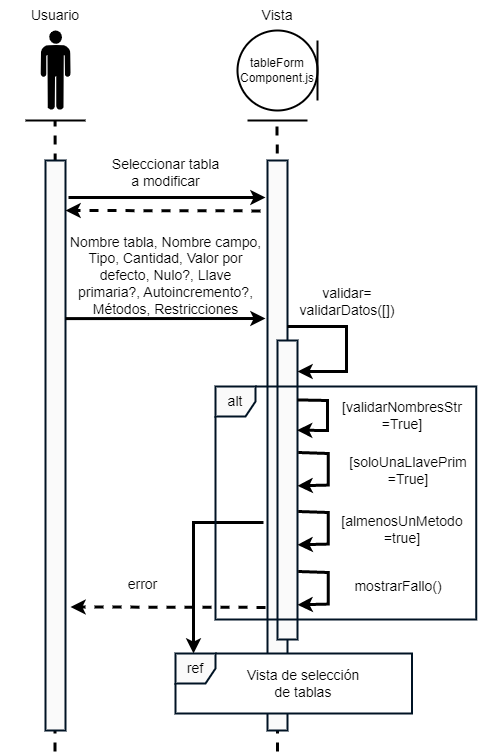

The diagram above was exported from draw.io. Its source (the exported page's mxGraphModel, read from the mxfile embedded in the PNG):
<mxGraphModel dx="1434" dy="800" grid="1" gridSize="10" guides="1" tooltips="1" connect="1" arrows="1" fold="1" page="1" pageScale="1" pageWidth="1700" pageHeight="1100" math="0" shadow="0">
  <root>
    <mxCell id="0" />
    <mxCell id="1" parent="0" />
    <mxCell id="SxFjGL8LFb4oVAsV2Bjs-46" value="" style="endArrow=none;dashed=1;html=1;rounded=0;strokeWidth=3;jumpSize=5;startSize=5;fontSize=9;startArrow=none;" parent="1" edge="1">
      <mxGeometry width="50" height="50" relative="1" as="geometry">
        <mxPoint x="99.59692307692308" y="761" as="sourcePoint" />
        <mxPoint x="99.5" y="710" as="targetPoint" />
      </mxGeometry>
    </mxCell>
    <mxCell id="SxFjGL8LFb4oVAsV2Bjs-45" value="" style="endArrow=none;dashed=1;html=1;rounded=0;strokeWidth=3;jumpSize=5;startSize=5;fontSize=9;startArrow=none;" parent="1" edge="1">
      <mxGeometry width="50" height="50" relative="1" as="geometry">
        <mxPoint x="322.0969230769231" y="761" as="sourcePoint" />
        <mxPoint x="322" y="710" as="targetPoint" />
      </mxGeometry>
    </mxCell>
    <mxCell id="wHpanWCj--JYVQprmUwv-4" value="" style="endArrow=none;dashed=1;html=1;rounded=0;strokeWidth=3;jumpSize=5;startSize=5;fontSize=9;startArrow=none;" parent="1" edge="1">
      <mxGeometry width="50" height="50" relative="1" as="geometry">
        <mxPoint x="99.69200000000001" y="190" as="sourcePoint" />
        <mxPoint x="99.57999999999993" y="130" as="targetPoint" />
      </mxGeometry>
    </mxCell>
    <mxCell id="wHpanWCj--JYVQprmUwv-9" value="" style="endArrow=none;dashed=1;html=1;rounded=0;strokeWidth=3;jumpSize=5;startSize=5;fontSize=9;startArrow=none;" parent="1" edge="1">
      <mxGeometry width="50" height="50" relative="1" as="geometry">
        <mxPoint x="321.676923076923" y="181" as="sourcePoint" />
        <mxPoint x="321.5799999999999" y="130" as="targetPoint" />
      </mxGeometry>
    </mxCell>
    <mxCell id="SxFjGL8LFb4oVAsV2Bjs-27" value="" style="rounded=0;whiteSpace=wrap;html=1;fontSize=9;strokeColor=#001324;strokeWidth=2;fillColor=#FAFAFA;" parent="1" vertex="1">
      <mxGeometry x="90" y="170" width="20" height="570" as="geometry" />
    </mxCell>
    <mxCell id="SxFjGL8LFb4oVAsV2Bjs-42" style="edgeStyle=orthogonalEdgeStyle;rounded=0;orthogonalLoop=1;jettySize=auto;html=1;strokeWidth=3;" parent="1" edge="1">
      <mxGeometry relative="1" as="geometry">
        <mxPoint x="238" y="663" as="targetPoint" />
        <mxPoint x="308" y="532" as="sourcePoint" />
        <Array as="points">
          <mxPoint x="237.7" y="532" />
        </Array>
      </mxGeometry>
    </mxCell>
    <mxCell id="SxFjGL8LFb4oVAsV2Bjs-28" value="" style="rounded=0;whiteSpace=wrap;html=1;fontSize=9;strokeColor=#001324;strokeWidth=2;fillColor=#FAFAFA;" parent="1" vertex="1">
      <mxGeometry x="312" y="170" width="20" height="570" as="geometry" />
    </mxCell>
    <mxCell id="wHpanWCj--JYVQprmUwv-1" value="" style="verticalLabelPosition=bottom;sketch=0;html=1;fillColor=#000000;verticalAlign=top;align=center;pointerEvents=1;shape=mxgraph.cisco_safe.design.actor_2;" parent="1" vertex="1">
      <mxGeometry x="85" y="40" width="30" height="80" as="geometry" />
    </mxCell>
    <mxCell id="wHpanWCj--JYVQprmUwv-2" value="Usuario" style="text;html=1;strokeColor=none;fillColor=none;align=center;verticalAlign=middle;whiteSpace=wrap;rounded=0;fontSize=14;" parent="1" vertex="1">
      <mxGeometry x="45" y="10" width="110" height="30" as="geometry" />
    </mxCell>
    <mxCell id="wHpanWCj--JYVQprmUwv-3" value="" style="endArrow=none;html=1;rounded=0;strokeWidth=2;" parent="1" edge="1">
      <mxGeometry width="50" height="50" relative="1" as="geometry">
        <mxPoint x="70" y="130" as="sourcePoint" />
        <mxPoint x="130" y="130" as="targetPoint" />
      </mxGeometry>
    </mxCell>
    <mxCell id="wHpanWCj--JYVQprmUwv-7" value="tableForm&lt;br&gt;Component.js" style="ellipse;shape=umlEntity;whiteSpace=wrap;html=1;direction=north;container=0;strokeWidth=2;" parent="1" vertex="1">
      <mxGeometry x="282" y="40" width="80" height="80" as="geometry" />
    </mxCell>
    <mxCell id="wHpanWCj--JYVQprmUwv-8" value="" style="endArrow=none;html=1;rounded=0;strokeWidth=2;" parent="1" edge="1">
      <mxGeometry width="50" height="50" relative="1" as="geometry">
        <mxPoint x="292" y="130" as="sourcePoint" />
        <mxPoint x="352" y="130" as="targetPoint" />
      </mxGeometry>
    </mxCell>
    <mxCell id="wHpanWCj--JYVQprmUwv-10" value="Vista" style="text;html=1;strokeColor=none;fillColor=none;align=center;verticalAlign=middle;whiteSpace=wrap;rounded=0;fontSize=14;" parent="1" vertex="1">
      <mxGeometry x="292" y="10" width="60" height="30" as="geometry" />
    </mxCell>
    <mxCell id="SxFjGL8LFb4oVAsV2Bjs-1" value="" style="endArrow=classic;html=1;rounded=0;fontSize=14;startSize=5;strokeWidth=3;jumpSize=5;" parent="1" edge="1">
      <mxGeometry width="50" height="50" relative="1" as="geometry">
        <mxPoint x="113" y="207" as="sourcePoint" />
        <mxPoint x="310" y="207" as="targetPoint" />
      </mxGeometry>
    </mxCell>
    <mxCell id="SxFjGL8LFb4oVAsV2Bjs-2" value="Nombre tabla, Nombre campo, Tipo, Cantidad, Valor por defecto, Nulo?, Llave primaria?, Autoincremento?, Métodos, Restricciones" style="text;html=1;strokeColor=none;fillColor=none;align=center;verticalAlign=middle;whiteSpace=wrap;rounded=0;fontSize=14;" parent="1" vertex="1">
      <mxGeometry x="113" y="237" width="195" height="95" as="geometry" />
    </mxCell>
    <mxCell id="SxFjGL8LFb4oVAsV2Bjs-15" value="" style="endArrow=classic;html=1;rounded=0;fontSize=14;startSize=5;strokeWidth=3;jumpSize=5;" parent="1" edge="1">
      <mxGeometry width="50" height="50" relative="1" as="geometry">
        <mxPoint x="110" y="328.0999999999999" as="sourcePoint" />
        <mxPoint x="310" y="328" as="targetPoint" />
      </mxGeometry>
    </mxCell>
    <mxCell id="SxFjGL8LFb4oVAsV2Bjs-17" value="" style="rounded=0;whiteSpace=wrap;html=1;fontSize=9;strokeColor=#001324;strokeWidth=2;fillColor=#FAFAFA;" parent="1" vertex="1">
      <mxGeometry x="322" y="350" width="20" height="299" as="geometry" />
    </mxCell>
    <mxCell id="SxFjGL8LFb4oVAsV2Bjs-18" value="" style="endArrow=classic;html=1;rounded=0;fontSize=14;startSize=5;strokeWidth=3;jumpSize=5;" parent="1" edge="1">
      <mxGeometry width="50" height="50" relative="1" as="geometry">
        <mxPoint x="332" y="336" as="sourcePoint" />
        <mxPoint x="342" y="381" as="targetPoint" />
        <Array as="points">
          <mxPoint x="391" y="336" />
          <mxPoint x="391" y="381" />
        </Array>
      </mxGeometry>
    </mxCell>
    <mxCell id="SxFjGL8LFb4oVAsV2Bjs-19" value="" style="endArrow=classic;html=1;rounded=0;fontSize=14;startSize=5;strokeWidth=3;jumpSize=5;strokeColor=default;dashed=1;" parent="1" edge="1">
      <mxGeometry width="50" height="50" relative="1" as="geometry">
        <mxPoint x="310" y="616.9" as="sourcePoint" />
        <mxPoint x="115" y="616.5" as="targetPoint" />
      </mxGeometry>
    </mxCell>
    <mxCell id="SxFjGL8LFb4oVAsV2Bjs-20" value="validar=&lt;br&gt;validarDatos([])" style="text;html=1;strokeColor=none;fillColor=none;align=center;verticalAlign=middle;whiteSpace=wrap;rounded=0;fontSize=14;" parent="1" vertex="1">
      <mxGeometry x="332" y="291" width="120" height="40" as="geometry" />
    </mxCell>
    <mxCell id="SxFjGL8LFb4oVAsV2Bjs-21" value="error" style="text;html=1;strokeColor=none;fillColor=none;align=center;verticalAlign=middle;whiteSpace=wrap;rounded=0;fontSize=14;" parent="1" vertex="1">
      <mxGeometry x="155" y="584" width="65" height="20" as="geometry" />
    </mxCell>
    <mxCell id="SxFjGL8LFb4oVAsV2Bjs-22" value="" style="endArrow=classic;html=1;rounded=0;fontSize=14;startSize=5;strokeWidth=3;jumpSize=5;exitX=1.069;exitY=0.185;exitDx=0;exitDy=0;exitPerimeter=0;entryX=0.977;entryY=0.516;entryDx=0;entryDy=0;entryPerimeter=0;" parent="1" edge="1">
      <mxGeometry width="50" height="50" relative="1" as="geometry">
        <mxPoint x="342" y="409.4200000000001" as="sourcePoint" />
        <mxPoint x="341.53999999999996" y="439.72" as="targetPoint" />
        <Array as="points">
          <mxPoint x="372" y="410" />
          <mxPoint x="372" y="440" />
        </Array>
      </mxGeometry>
    </mxCell>
    <mxCell id="SxFjGL8LFb4oVAsV2Bjs-23" value="[validarNombresStr&lt;br&gt;=True]" style="text;html=1;strokeColor=none;fillColor=none;align=center;verticalAlign=middle;whiteSpace=wrap;rounded=0;fontSize=14;" parent="1" vertex="1">
      <mxGeometry x="382" y="409" width="130" height="32" as="geometry" />
    </mxCell>
    <mxCell id="SxFjGL8LFb4oVAsV2Bjs-26" value="alt" style="shape=umlFrame;whiteSpace=wrap;html=1;fontSize=14;strokeColor=#001324;strokeWidth=2;fillColor=#FAFAFA;width=40;height=30;" parent="1" vertex="1">
      <mxGeometry x="260" y="396" width="260.8" height="233" as="geometry" />
    </mxCell>
    <mxCell id="SxFjGL8LFb4oVAsV2Bjs-29" value="Seleccionar tabla a modificar" style="text;html=1;strokeColor=none;fillColor=none;align=center;verticalAlign=middle;whiteSpace=wrap;rounded=0;fontSize=14;" parent="1" vertex="1">
      <mxGeometry x="154" y="157" width="113" height="50" as="geometry" />
    </mxCell>
    <mxCell id="SxFjGL8LFb4oVAsV2Bjs-33" value="" style="endArrow=classic;html=1;rounded=0;fontSize=14;startSize=5;strokeWidth=3;jumpSize=5;exitX=1.069;exitY=0.185;exitDx=0;exitDy=0;exitPerimeter=0;entryX=0.96;entryY=0.843;entryDx=0;entryDy=0;entryPerimeter=0;" parent="1" edge="1">
      <mxGeometry width="50" height="50" relative="1" as="geometry">
        <mxPoint x="342.8" y="462" as="sourcePoint" />
        <mxPoint x="342.00000000000006" y="495.31000000000006" as="targetPoint" />
        <Array as="points">
          <mxPoint x="372.8" y="463" />
          <mxPoint x="372.8" y="474.5799999999999" />
          <mxPoint x="372.8" y="494.5799999999999" />
        </Array>
      </mxGeometry>
    </mxCell>
    <mxCell id="SxFjGL8LFb4oVAsV2Bjs-34" value="[soloUnaLlavePrim&lt;br&gt;=True]" style="text;html=1;strokeColor=none;fillColor=none;align=center;verticalAlign=middle;whiteSpace=wrap;rounded=0;fontSize=14;" parent="1" vertex="1">
      <mxGeometry x="382.8" y="464" width="140" height="32" as="geometry" />
    </mxCell>
    <mxCell id="SxFjGL8LFb4oVAsV2Bjs-35" value="" style="endArrow=classic;html=1;rounded=0;fontSize=14;startSize=5;strokeWidth=3;jumpSize=5;exitX=1.069;exitY=0.185;exitDx=0;exitDy=0;exitPerimeter=0;entryX=0.96;entryY=0.843;entryDx=0;entryDy=0;entryPerimeter=0;" parent="1" edge="1">
      <mxGeometry width="50" height="50" relative="1" as="geometry">
        <mxPoint x="342.8" y="521" as="sourcePoint" />
        <mxPoint x="342.00000000000006" y="554.3100000000001" as="targetPoint" />
        <Array as="points">
          <mxPoint x="372.8" y="522" />
          <mxPoint x="372.8" y="533.5799999999999" />
          <mxPoint x="372.8" y="553.5799999999999" />
        </Array>
      </mxGeometry>
    </mxCell>
    <mxCell id="SxFjGL8LFb4oVAsV2Bjs-36" value="[almenosUnMetodo&lt;br&gt;=true]" style="text;html=1;strokeColor=none;fillColor=none;align=center;verticalAlign=middle;whiteSpace=wrap;rounded=0;fontSize=14;" parent="1" vertex="1">
      <mxGeometry x="377" y="523" width="140" height="32" as="geometry" />
    </mxCell>
    <mxCell id="SxFjGL8LFb4oVAsV2Bjs-37" value="" style="endArrow=classic;html=1;rounded=0;fontSize=14;startSize=5;strokeWidth=3;jumpSize=5;exitX=1.069;exitY=0.185;exitDx=0;exitDy=0;exitPerimeter=0;entryX=0.96;entryY=0.843;entryDx=0;entryDy=0;entryPerimeter=0;" parent="1" edge="1">
      <mxGeometry width="50" height="50" relative="1" as="geometry">
        <mxPoint x="342.8" y="581" as="sourcePoint" />
        <mxPoint x="342.00000000000006" y="614.3100000000001" as="targetPoint" />
        <Array as="points">
          <mxPoint x="372.8" y="582" />
          <mxPoint x="372.8" y="593.5799999999999" />
          <mxPoint x="372.8" y="613.5799999999999" />
        </Array>
      </mxGeometry>
    </mxCell>
    <mxCell id="SxFjGL8LFb4oVAsV2Bjs-39" value="mostrarFallo()" style="text;html=1;strokeColor=none;fillColor=none;align=center;verticalAlign=middle;whiteSpace=wrap;rounded=0;fontSize=14;" parent="1" vertex="1">
      <mxGeometry x="382.8" y="581" width="120" height="30" as="geometry" />
    </mxCell>
    <mxCell id="SxFjGL8LFb4oVAsV2Bjs-41" value="ref" style="shape=umlFrame;whiteSpace=wrap;html=1;fontSize=14;strokeColor=#001324;strokeWidth=2;fillColor=#FAFAFA;width=40;height=30;swimlaneFillColor=default;" parent="1" vertex="1">
      <mxGeometry x="220" y="663" width="236.5" height="60" as="geometry" />
    </mxCell>
    <mxCell id="SxFjGL8LFb4oVAsV2Bjs-43" value="Vista de selección de tablas" style="text;html=1;strokeColor=none;fillColor=none;align=center;verticalAlign=middle;whiteSpace=wrap;rounded=0;fontSize=14;" parent="1" vertex="1">
      <mxGeometry x="288" y="678" width="120" height="30" as="geometry" />
    </mxCell>
    <mxCell id="0wE8VO4wYa8Rnl7TmH_y-1" value="" style="endArrow=classic;html=1;rounded=0;fontSize=14;startSize=5;strokeWidth=3;jumpSize=5;strokeColor=default;dashed=1;" edge="1" parent="1">
      <mxGeometry width="50" height="50" relative="1" as="geometry">
        <mxPoint x="305" y="220.4000000000001" as="sourcePoint" />
        <mxPoint x="110" y="220" as="targetPoint" />
      </mxGeometry>
    </mxCell>
  </root>
</mxGraphModel>